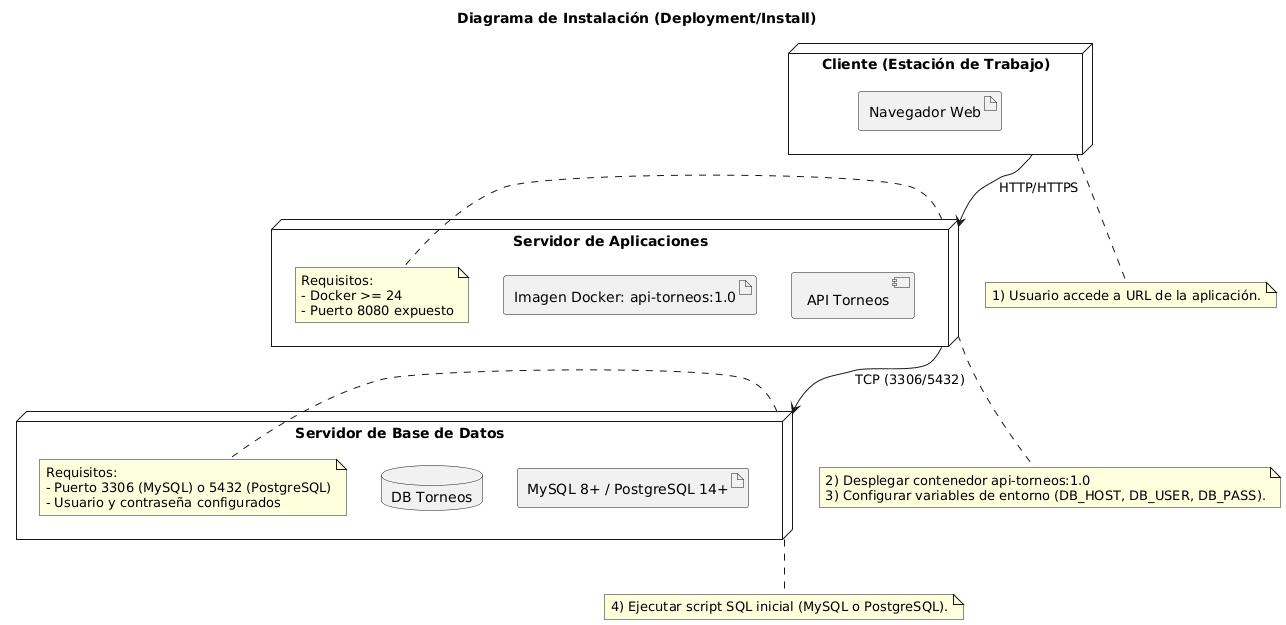

The diagram above was rendered by PlantUML. Its source (embedded in the PNG):
@startuml
title Diagrama de Instalación (Deployment/Install)

node "Cliente (Estación de Trabajo)" as Client {
  artifact "Navegador Web"
}

node "Servidor de Aplicaciones" as AppSrv {
  artifact "Imagen Docker: api-torneos:1.0"
  component "API Torneos"
  note right of AppSrv
    Requisitos:
    - Docker >= 24
    - Puerto 8080 expuesto
  end note
}

node "Servidor de Base de Datos" as DBSrv {
  database "DB Torneos"
  artifact "MySQL 8+ / PostgreSQL 14+"
  note right of DBSrv
    Requisitos:
    - Puerto 3306 (MySQL) o 5432 (PostgreSQL)
    - Usuario y contraseña configurados
  end note
}

Client --> AppSrv : HTTP/HTTPS
AppSrv --> DBSrv : TCP (3306/5432)

' Pasos de instalación como notas
note bottom of Client
  1) Usuario accede a URL de la aplicación.
end note

note bottom of AppSrv
  2) Desplegar contenedor api-torneos:1.0
  3) Configurar variables de entorno (DB_HOST, DB_USER, DB_PASS).
end note

note bottom of DBSrv
  4) Ejecutar script SQL inicial (MySQL o PostgreSQL).
end note
@enduml